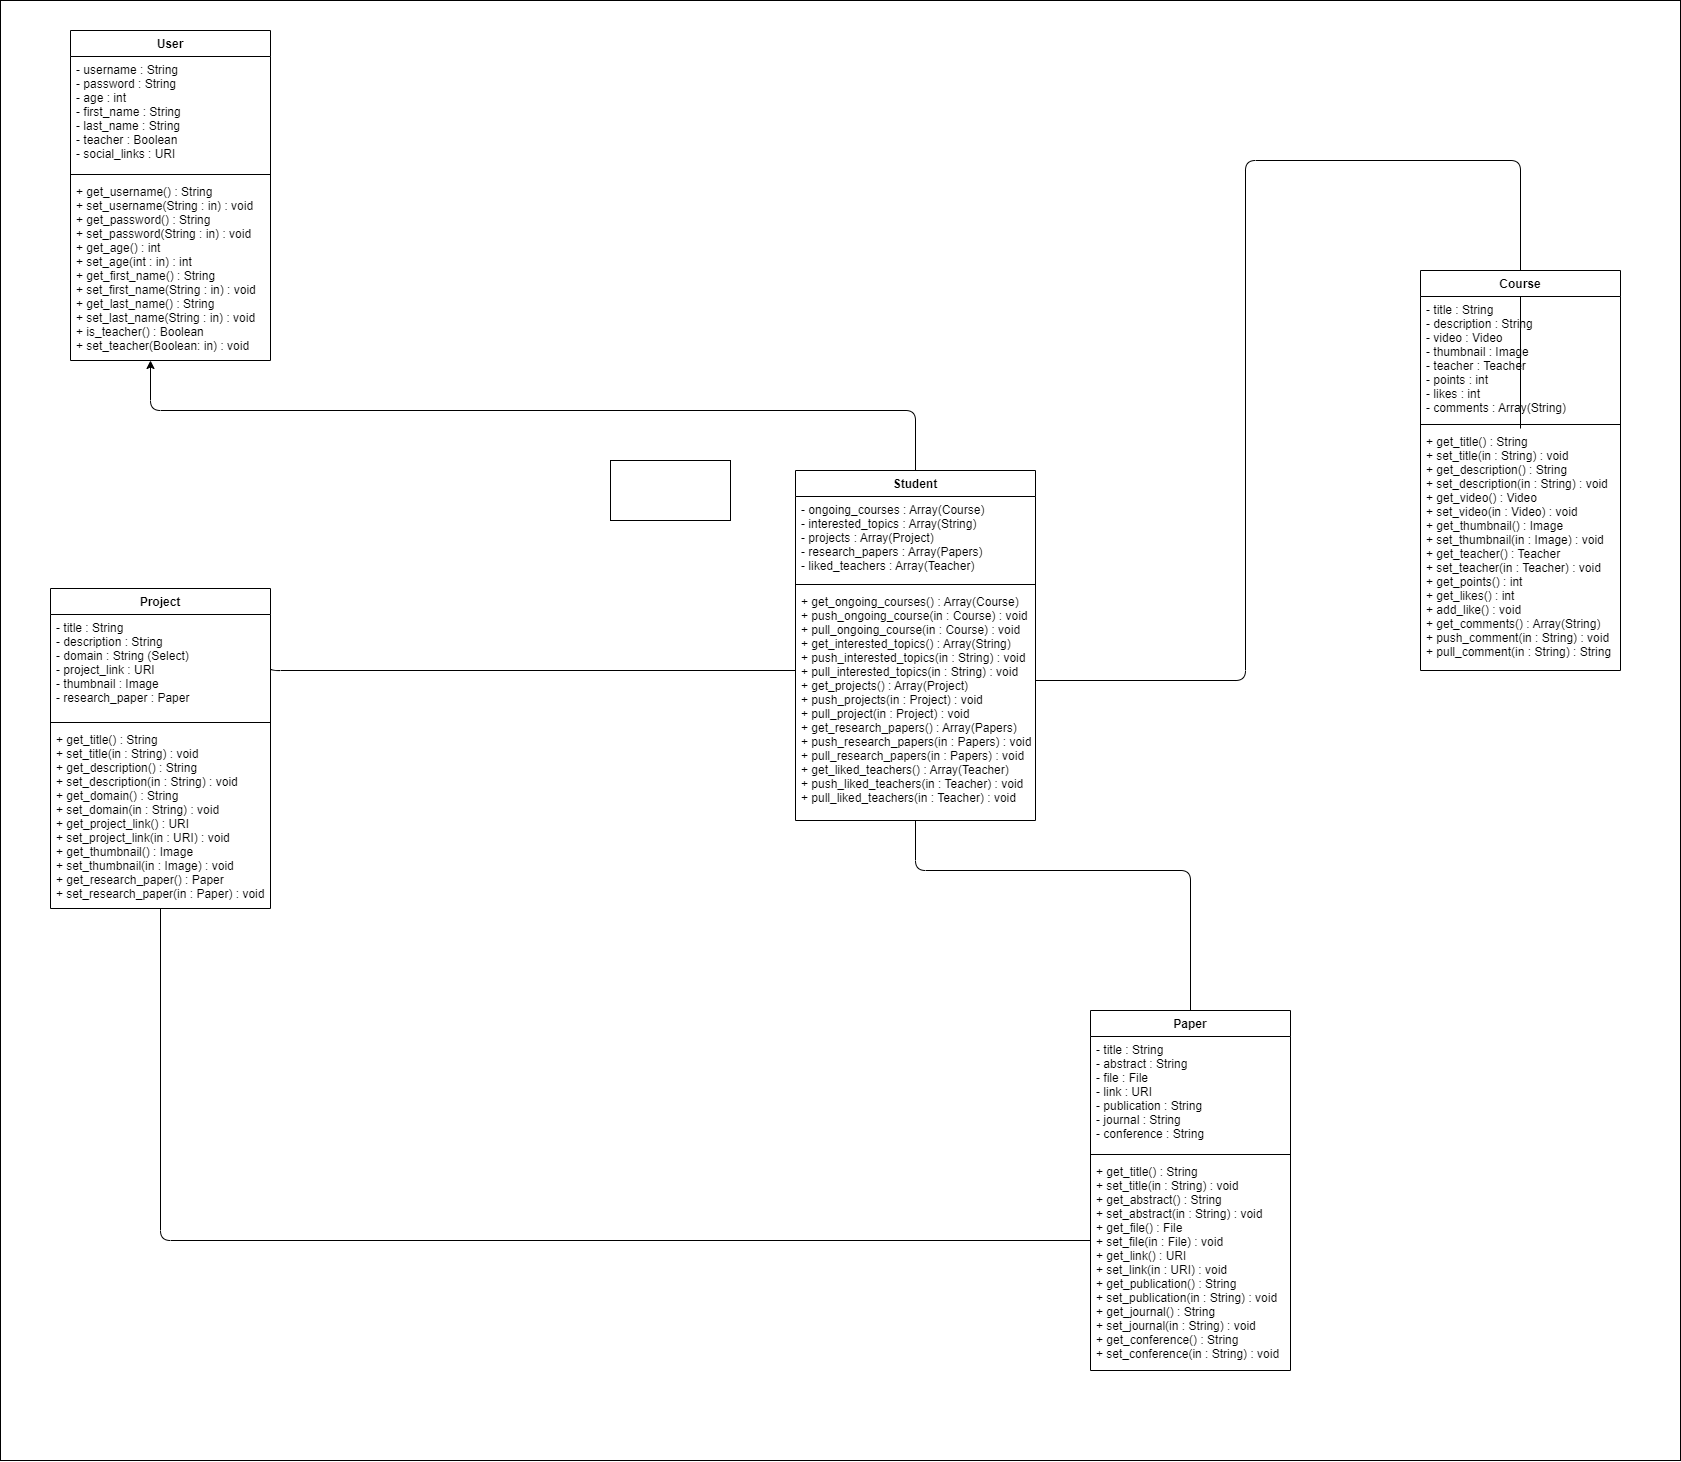

The diagram above was exported from draw.io. Its source (the exported page's mxGraphModel, read from the mxfile embedded in the PNG):
<mxGraphModel dx="3303" dy="2990" grid="1" gridSize="10" guides="1" tooltips="1" connect="1" arrows="1" fold="1" page="1" pageScale="1" pageWidth="850" pageHeight="1100" math="0" shadow="0">
  <root>
    <mxCell id="0" />
    <mxCell id="1" parent="0" />
    <mxCell id="43" value="" style="rounded=0;whiteSpace=wrap;html=1;fillColor=#ffff;" vertex="1" parent="1">
      <mxGeometry x="-810" y="-410" width="1680" height="1460" as="geometry" />
    </mxCell>
    <mxCell id="15" style="edgeStyle=orthogonalEdgeStyle;html=1;exitX=0.4;exitY=1;exitDx=0;exitDy=0;exitPerimeter=0;startArrow=classic;startFill=1;endArrow=none;endFill=0;entryX=0.5;entryY=0;entryDx=0;entryDy=0;" parent="1" source="19" target="21" edge="1">
      <mxGeometry relative="1" as="geometry">
        <mxPoint x="-165.03999999999996" y="-69.43900000000008" as="sourcePoint" />
        <mxPoint x="105" y="70" as="targetPoint" />
        <Array as="points">
          <mxPoint x="-660" />
          <mxPoint x="105" />
        </Array>
      </mxGeometry>
    </mxCell>
    <mxCell id="16" value="User" style="swimlane;fontStyle=1;align=center;verticalAlign=top;childLayout=stackLayout;horizontal=1;startSize=26;horizontalStack=0;resizeParent=1;resizeParentMax=0;resizeLast=0;collapsible=1;marginBottom=0;" parent="1" vertex="1">
      <mxGeometry x="-740" y="-380" width="200" height="330" as="geometry">
        <mxRectangle x="80" y="40" width="60" height="26" as="alternateBounds" />
      </mxGeometry>
    </mxCell>
    <mxCell id="17" value="- username : String&#10;- password : String&#10;- age : int&#10;- first_name : String&#10;- last_name : String&#10;- teacher : Boolean&#10;- social_links : URI" style="text;strokeColor=none;fillColor=none;align=left;verticalAlign=top;spacingLeft=4;spacingRight=4;overflow=hidden;rotatable=0;points=[[0,0.5],[1,0.5]];portConstraint=eastwest;" parent="16" vertex="1">
      <mxGeometry y="26" width="200" height="114" as="geometry" />
    </mxCell>
    <mxCell id="18" value="" style="line;strokeWidth=1;fillColor=none;align=left;verticalAlign=middle;spacingTop=-1;spacingLeft=3;spacingRight=3;rotatable=0;labelPosition=right;points=[];portConstraint=eastwest;" parent="16" vertex="1">
      <mxGeometry y="140" width="200" height="8" as="geometry" />
    </mxCell>
    <mxCell id="19" value="+ get_username() : String&#10;+ set_username(String : in) : void&#10;+ get_password() : String&#10;+ set_password(String : in) : void&#10;+ get_age() : int&#10;+ set_age(int : in) : int&#10;+ get_first_name() : String&#10;+ set_first_name(String : in) : void&#10;+ get_last_name() : String&#10;+ set_last_name(String : in) : void&#10;+ is_teacher() : Boolean&#10;+ set_teacher(Boolean: in) : void" style="text;strokeColor=none;fillColor=none;align=left;verticalAlign=top;spacingLeft=4;spacingRight=4;overflow=hidden;rotatable=0;points=[[0,0.5],[1,0.5]];portConstraint=eastwest;" parent="16" vertex="1">
      <mxGeometry y="148" width="200" height="182" as="geometry" />
    </mxCell>
    <mxCell id="21" value="Student" style="swimlane;fontStyle=1;align=center;verticalAlign=top;childLayout=stackLayout;horizontal=1;startSize=26;horizontalStack=0;resizeParent=1;resizeParentMax=0;resizeLast=0;collapsible=1;marginBottom=0;" parent="1" vertex="1">
      <mxGeometry x="-15" y="60" width="240" height="350" as="geometry">
        <mxRectangle x="490" y="500" width="80" height="26" as="alternateBounds" />
      </mxGeometry>
    </mxCell>
    <mxCell id="22" value="- ongoing_courses : Array(Course)&#10;- interested_topics : Array(String)&#10;- projects : Array(Project)&#10;- research_papers : Array(Papers)&#10;- liked_teachers : Array(Teacher)" style="text;strokeColor=none;fillColor=none;align=left;verticalAlign=top;spacingLeft=4;spacingRight=4;overflow=hidden;rotatable=0;points=[[0,0.5],[1,0.5]];portConstraint=eastwest;" parent="21" vertex="1">
      <mxGeometry y="26" width="240" height="84" as="geometry" />
    </mxCell>
    <mxCell id="23" value="" style="line;strokeWidth=1;fillColor=none;align=left;verticalAlign=middle;spacingTop=-1;spacingLeft=3;spacingRight=3;rotatable=0;labelPosition=right;points=[];portConstraint=eastwest;" parent="21" vertex="1">
      <mxGeometry y="110" width="240" height="8" as="geometry" />
    </mxCell>
    <mxCell id="24" value="+ get_ongoing_courses() : Array(Course)&#10;+ push_ongoing_course(in : Course) : void&#10;+ pull_ongoing_course(in : Course) : void&#10;+ get_interested_topics() : Array(String)&#10;+ push_interested_topics(in : String) : void&#10;+ pull_interested_topics(in : String) : void&#10;+ get_projects() : Array(Project)&#10;+ push_projects(in : Project) : void&#10;+ pull_project(in : Project) : void&#10;+ get_research_papers() : Array(Papers)&#10;+ push_research_papers(in : Papers) : void&#10;+ pull_research_papers(in : Papers) : void&#10;+ get_liked_teachers() : Array(Teacher)&#10;+ push_liked_teachers(in : Teacher) : void&#10;+ pull_liked_teachers(in : Teacher) : void" style="text;strokeColor=none;fillColor=none;align=left;verticalAlign=top;spacingLeft=4;spacingRight=4;overflow=hidden;rotatable=0;points=[[0,0.5],[1,0.5]];portConstraint=eastwest;" parent="21" vertex="1">
      <mxGeometry y="118" width="240" height="232" as="geometry" />
    </mxCell>
    <mxCell id="29" style="edgeStyle=orthogonalEdgeStyle;html=1;startArrow=none;startFill=0;endArrow=none;endFill=0;" parent="1" source="28" target="24" edge="1">
      <mxGeometry relative="1" as="geometry">
        <Array as="points">
          <mxPoint x="435" y="-250" />
          <mxPoint x="435" y="270" />
        </Array>
      </mxGeometry>
    </mxCell>
    <mxCell id="25" value="Course" style="swimlane;fontStyle=1;align=center;verticalAlign=top;childLayout=stackLayout;horizontal=1;startSize=26;horizontalStack=0;resizeParent=1;resizeParentMax=0;resizeLast=0;collapsible=1;marginBottom=0;" parent="1" vertex="1">
      <mxGeometry x="610" y="-140" width="200" height="400" as="geometry" />
    </mxCell>
    <mxCell id="26" value="- title : String&#10;- description : String&#10;- video : Video&#10;- thumbnail : Image&#10;- teacher : Teacher&#10;- points : int&#10;- likes : int&#10;- comments : Array(String)" style="text;strokeColor=none;fillColor=none;align=left;verticalAlign=top;spacingLeft=4;spacingRight=4;overflow=hidden;rotatable=0;points=[[0,0.5],[1,0.5]];portConstraint=eastwest;" parent="25" vertex="1">
      <mxGeometry y="26" width="200" height="124" as="geometry" />
    </mxCell>
    <mxCell id="27" value="" style="line;strokeWidth=1;fillColor=none;align=left;verticalAlign=middle;spacingTop=-1;spacingLeft=3;spacingRight=3;rotatable=0;labelPosition=right;points=[];portConstraint=eastwest;" parent="25" vertex="1">
      <mxGeometry y="150" width="200" height="8" as="geometry" />
    </mxCell>
    <mxCell id="28" value="+ get_title() : String&#10;+ set_title(in : String) : void&#10;+ get_description() : String&#10;+ set_description(in : String) : void&#10;+ get_video() : Video&#10;+ set_video(in : Video) : void&#10;+ get_thumbnail() : Image&#10;+ set_thumbnail(in : Image) : void&#10;+ get_teacher() : Teacher&#10;+ set_teacher(in : Teacher) : void&#10;+ get_points() : int&#10;+ get_likes() : int&#10;+ add_like() : void&#10;+ get_comments() : Array(String)&#10;+ push_comment(in : String) : void&#10;+ pull_comment(in : String) : String" style="text;strokeColor=none;fillColor=none;align=left;verticalAlign=top;spacingLeft=4;spacingRight=4;overflow=hidden;rotatable=0;points=[[0,0.5],[1,0.5]];portConstraint=eastwest;" parent="25" vertex="1">
      <mxGeometry y="158" width="200" height="242" as="geometry" />
    </mxCell>
    <mxCell id="35" style="edgeStyle=orthogonalEdgeStyle;html=1;exitX=1;exitY=0.5;exitDx=0;exitDy=0;startArrow=none;startFill=0;endArrow=none;endFill=0;" parent="1" source="31" target="24" edge="1">
      <mxGeometry relative="1" as="geometry">
        <Array as="points">
          <mxPoint x="-540" y="260" />
        </Array>
      </mxGeometry>
    </mxCell>
    <mxCell id="30" value="Project" style="swimlane;fontStyle=1;align=center;verticalAlign=top;childLayout=stackLayout;horizontal=1;startSize=26;horizontalStack=0;resizeParent=1;resizeParentMax=0;resizeLast=0;collapsible=1;marginBottom=0;" parent="1" vertex="1">
      <mxGeometry x="-760" y="178" width="220" height="320" as="geometry" />
    </mxCell>
    <mxCell id="31" value="- title : String&#10;- description : String&#10;- domain : String (Select)&#10;- project_link : URI&#10;- thumbnail : Image&#10;- research_paper : Paper&#10;" style="text;strokeColor=none;fillColor=none;align=left;verticalAlign=top;spacingLeft=4;spacingRight=4;overflow=hidden;rotatable=0;points=[[0,0.5],[1,0.5]];portConstraint=eastwest;" parent="30" vertex="1">
      <mxGeometry y="26" width="220" height="104" as="geometry" />
    </mxCell>
    <mxCell id="32" value="" style="line;strokeWidth=1;fillColor=none;align=left;verticalAlign=middle;spacingTop=-1;spacingLeft=3;spacingRight=3;rotatable=0;labelPosition=right;points=[];portConstraint=eastwest;" parent="30" vertex="1">
      <mxGeometry y="130" width="220" height="8" as="geometry" />
    </mxCell>
    <mxCell id="33" value="+ get_title() : String&#10;+ set_title(in : String) : void&#10;+ get_description() : String&#10;+ set_description(in : String) : void&#10;+ get_domain() : String&#10;+ set_domain(in : String) : void&#10;+ get_project_link() : URI&#10;+ set_project_link(in : URI) : void&#10;+ get_thumbnail() : Image&#10;+ set_thumbnail(in : Image) : void&#10;+ get_research_paper() : Paper&#10;+ set_research_paper(in : Paper) : void" style="text;strokeColor=none;fillColor=none;align=left;verticalAlign=top;spacingLeft=4;spacingRight=4;overflow=hidden;rotatable=0;points=[[0,0.5],[1,0.5]];portConstraint=eastwest;" parent="30" vertex="1">
      <mxGeometry y="138" width="220" height="182" as="geometry" />
    </mxCell>
    <mxCell id="40" style="edgeStyle=orthogonalEdgeStyle;html=1;exitX=0.5;exitY=0;exitDx=0;exitDy=0;startArrow=none;startFill=0;endArrow=none;endFill=0;" parent="1" source="36" target="24" edge="1">
      <mxGeometry relative="1" as="geometry">
        <Array as="points">
          <mxPoint x="380" y="460" />
          <mxPoint x="105" y="460" />
        </Array>
      </mxGeometry>
    </mxCell>
    <mxCell id="36" value="Paper" style="swimlane;fontStyle=1;align=center;verticalAlign=top;childLayout=stackLayout;horizontal=1;startSize=26;horizontalStack=0;resizeParent=1;resizeParentMax=0;resizeLast=0;collapsible=1;marginBottom=0;" parent="1" vertex="1">
      <mxGeometry x="280" y="600" width="200" height="360" as="geometry" />
    </mxCell>
    <mxCell id="37" value="- title : String&#10;- abstract : String&#10;- file : File&#10;- link : URI&#10;- publication : String&#10;- journal : String&#10;- conference : String" style="text;strokeColor=none;fillColor=none;align=left;verticalAlign=top;spacingLeft=4;spacingRight=4;overflow=hidden;rotatable=0;points=[[0,0.5],[1,0.5]];portConstraint=eastwest;" parent="36" vertex="1">
      <mxGeometry y="26" width="200" height="114" as="geometry" />
    </mxCell>
    <mxCell id="38" value="" style="line;strokeWidth=1;fillColor=none;align=left;verticalAlign=middle;spacingTop=-1;spacingLeft=3;spacingRight=3;rotatable=0;labelPosition=right;points=[];portConstraint=eastwest;" parent="36" vertex="1">
      <mxGeometry y="140" width="200" height="8" as="geometry" />
    </mxCell>
    <mxCell id="39" value="+ get_title() : String&#10;+ set_title(in : String) : void&#10;+ get_abstract() : String&#10;+ set_abstract(in : String) : void&#10;+ get_file() : File&#10;+ set_file(in : File) : void&#10;+ get_link() : URI&#10;+ set_link(in : URI) : void&#10;+ get_publication() : String&#10;+ set_publication(in : String) : void&#10;+ get_journal() : String&#10;+ set_journal(in : String) : void&#10;+ get_conference() : String&#10;+ set_conference(in : String) : void" style="text;strokeColor=none;fillColor=none;align=left;verticalAlign=top;spacingLeft=4;spacingRight=4;overflow=hidden;rotatable=0;points=[[0,0.5],[1,0.5]];portConstraint=eastwest;" parent="36" vertex="1">
      <mxGeometry y="148" width="200" height="212" as="geometry" />
    </mxCell>
    <mxCell id="41" style="edgeStyle=orthogonalEdgeStyle;html=1;startArrow=none;startFill=0;endArrow=none;endFill=0;" parent="1" source="39" target="33" edge="1">
      <mxGeometry relative="1" as="geometry">
        <Array as="points">
          <mxPoint x="-650" y="830" />
        </Array>
      </mxGeometry>
    </mxCell>
    <mxCell id="42" value="" style="rounded=0;whiteSpace=wrap;html=1;" vertex="1" parent="1">
      <mxGeometry x="-200" y="50" width="120" height="60" as="geometry" />
    </mxCell>
  </root>
</mxGraphModel>